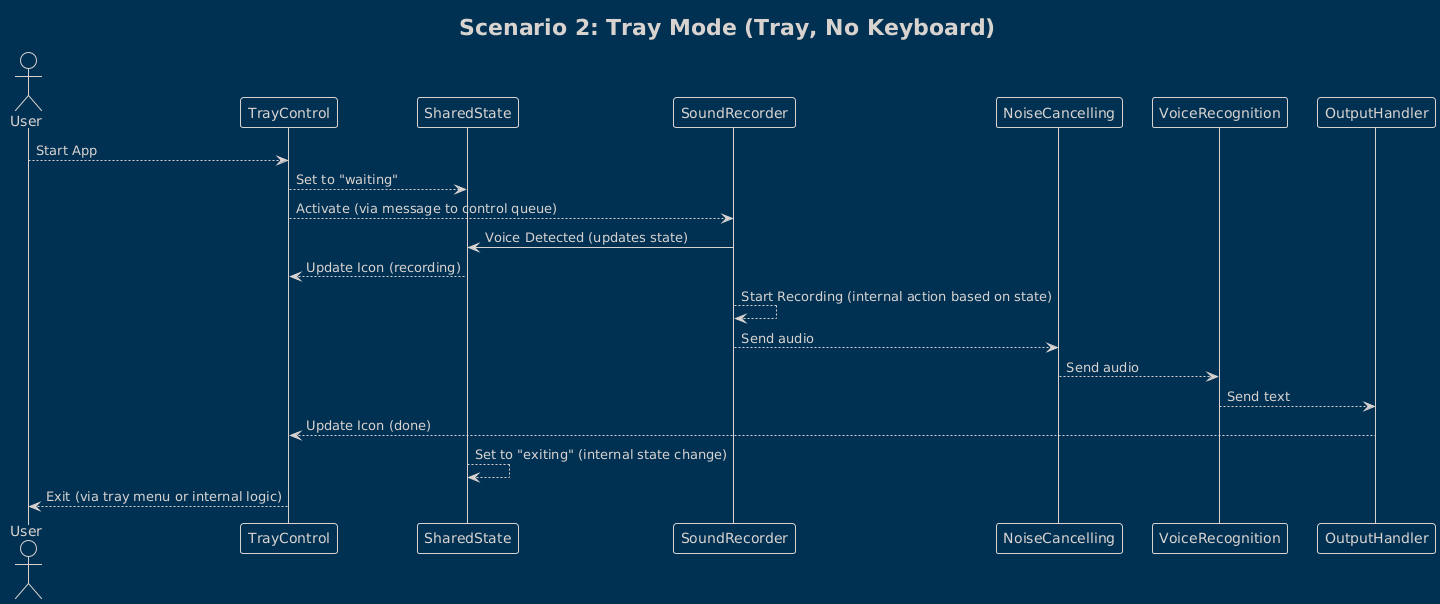

The diagram above was rendered by PlantUML. Its source (embedded in the PNG):
@startuml
!theme blueprint
title Scenario 2: Tray Mode (Tray, No Keyboard)

actor User

User --> TrayControl: Start App
TrayControl --> SharedState: Set to "waiting"
TrayControl --> SoundRecorder: Activate (via message to control queue)

SoundRecorder -> SharedState: Voice Detected (updates state)
SharedState --> TrayControl: Update Icon (recording)
SoundRecorder --> SoundRecorder: Start Recording (internal action based on state)
SoundRecorder --> NoiseCancelling: Send audio
NoiseCancelling --> VoiceRecognition: Send audio
VoiceRecognition --> OutputHandler: Send text
OutputHandler --> TrayControl: Update Icon (done)
SharedState --> SharedState: Set to "exiting" (internal state change)
TrayControl --> User: Exit (via tray menu or internal logic)
@enduml